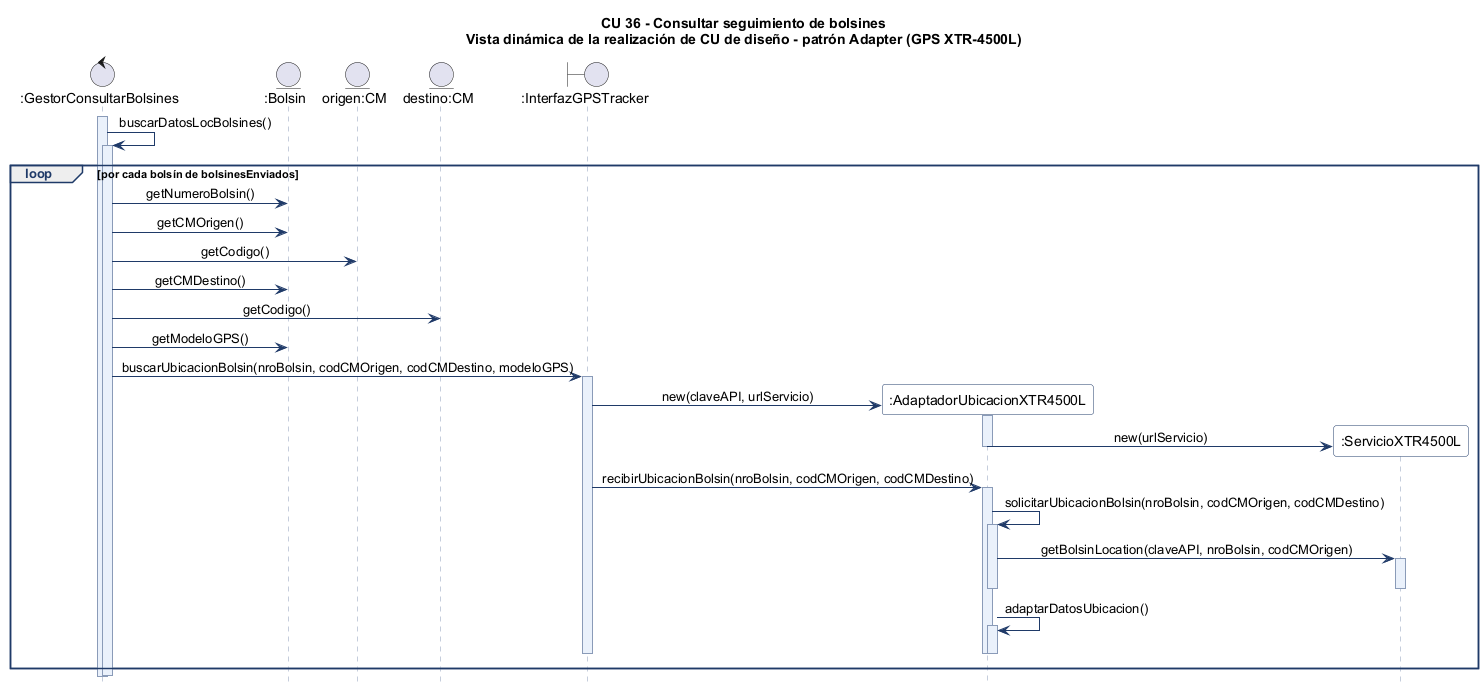

The diagram above was rendered by PlantUML. Its source (embedded in the PNG):
@startuml diagrama-secuencia-xtr4500l
' PPAI 2026 - DSI 3K1 - Grupo 5
' Vista dinámica de la realización de caso de uso de diseño
' CU 36 "Consultar seguimiento de bolsines": parte del escenario rediseñada con el patrón Adapter (pasos 4 y 5)
' Modelo de GPS: XTR-4500L
'
' Convenciones:
' - Representación icónica de boundary, control y entidad.
' - :Bolsin representa a todos los bolsines enviados (se recorren con loop).
' - Sin mensajes de retorno.

skinparam shadowing false
skinparam defaultFontName Arial
skinparam sequenceMessageAlign center
skinparam responseMessageBelowArrow true
skinparam sequence {
  ArrowColor #1F3A68
  LifeLineBorderColor #8A9BB8
  LifeLineBackgroundColor #EAF1FB
  ParticipantBorderColor #1F3A68
  ParticipantBackgroundColor #FFFFFF
  GroupBorderColor #1F3A68
  GroupHeaderFontColor #1F3A68
}
hide footbox

title CU 36 - Consultar seguimiento de bolsines\nVista dinámica de la realización de CU de diseño - patrón Adapter (GPS XTR-4500L)

control ":GestorConsultarBolsines" as gestor
entity ":Bolsin" as bolsin
entity "origen:CM" as origen
entity "destino:CM" as destino
boundary ":InterfazGPSTracker" as interfaz
participant ":AdaptadorUbicacionXTR4500L" as adaptador
participant ":ServicioXTR4500L" as servicio

activate gestor
gestor -> gestor : buscarDatosLocBolsines()
activate gestor

loop por cada bolsín de bolsinesEnviados
  gestor -> bolsin : getNumeroBolsin()
  gestor -> bolsin : getCMOrigen()
  gestor -> origen : getCodigo()
  gestor -> bolsin : getCMDestino()
  gestor -> destino : getCodigo()
  gestor -> bolsin : getModeloGPS()

  gestor -> interfaz : buscarUbicacionBolsin(nroBolsin, codCMOrigen, codCMDestino, modeloGPS)
  activate interfaz

  create adaptador
  interfaz -> adaptador : new(claveAPI, urlServicio)
  activate adaptador
  create servicio
  adaptador -> servicio : new(urlServicio)
  deactivate adaptador

  interfaz -> adaptador : recibirUbicacionBolsin(nroBolsin, codCMOrigen, codCMDestino)
  activate adaptador

  adaptador -> adaptador : solicitarUbicacionBolsin(nroBolsin, codCMOrigen, codCMDestino)
  activate adaptador
  adaptador -> servicio : getBolsinLocation(claveAPI, nroBolsin, codCMOrigen)
  activate servicio
  deactivate servicio
  deactivate adaptador

  adaptador -> adaptador : adaptarDatosUbicacion()
  activate adaptador
  deactivate adaptador

  deactivate adaptador
  deactivate interfaz
end

deactivate gestor
@enduml